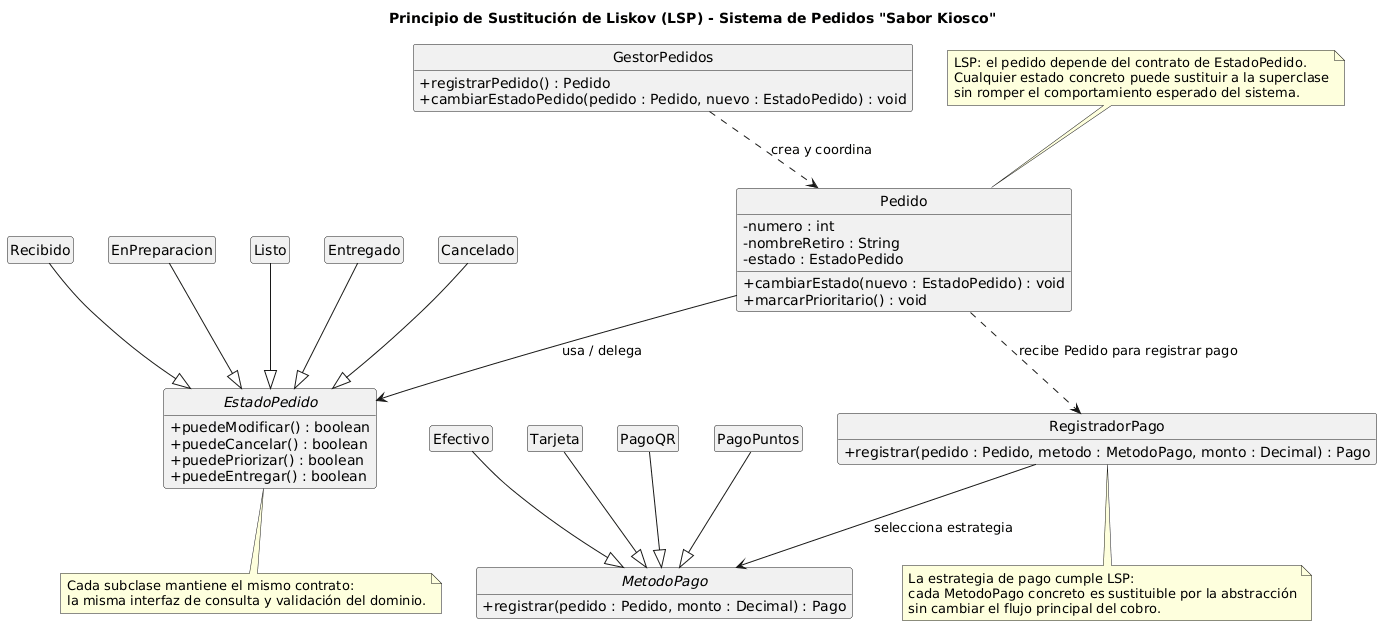

The diagram above was rendered by PlantUML. Its source (embedded in the PNG):
@startuml
skinparam shadowing false
skinparam classAttributeIconSize 0
hide empty members
hide circle

title Principio de Sustitución de Liskov (LSP) - Sistema de Pedidos "Sabor Kiosco"

abstract class EstadoPedido {
  + puedeModificar() : boolean
  + puedeCancelar() : boolean
  + puedePriorizar() : boolean
  + puedeEntregar() : boolean
}

class Recibido
class EnPreparacion
class Listo
class Entregado
class Cancelado

abstract class MetodoPago {
  + registrar(pedido : Pedido, monto : Decimal) : Pago
}

class Efectivo
class Tarjeta
class PagoQR
class PagoPuntos

class Pedido {
  - numero : int
  - nombreRetiro : String
  - estado : EstadoPedido
  + cambiarEstado(nuevo : EstadoPedido) : void
  + marcarPrioritario() : void
}

class RegistradorPago {
  + registrar(pedido : Pedido, metodo : MetodoPago, monto : Decimal) : Pago
}

class GestorPedidos {
  + registrarPedido() : Pedido
  + cambiarEstadoPedido(pedido : Pedido, nuevo : EstadoPedido) : void
}

Recibido --|> EstadoPedido
EnPreparacion --|> EstadoPedido
Listo --|> EstadoPedido
Entregado --|> EstadoPedido
Cancelado --|> EstadoPedido

Efectivo --|> MetodoPago
Tarjeta --|> MetodoPago
PagoQR --|> MetodoPago
PagoPuntos --|> MetodoPago

Pedido --> EstadoPedido : usa / delega
Pedido ..> RegistradorPago : recibe Pedido para registrar pago
RegistradorPago --> MetodoPago : selecciona estrategia
GestorPedidos ..> Pedido : crea y coordina

note top of Pedido
  LSP: el pedido depende del contrato de EstadoPedido.
  Cualquier estado concreto puede sustituir a la superclase
  sin romper el comportamiento esperado del sistema.
end note

note bottom of EstadoPedido
  Cada subclase mantiene el mismo contrato:
  la misma interfaz de consulta y validación del dominio.
end note

note bottom of RegistradorPago
  La estrategia de pago cumple LSP:
  cada MetodoPago concreto es sustituible por la abstracción
  sin cambiar el flujo principal del cobro.
end note
@enduml